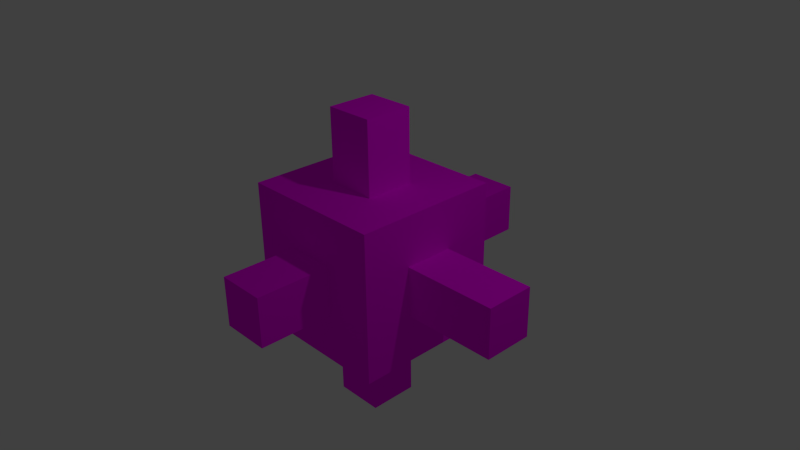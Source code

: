 # Source: spikecube.blend  (saved by Blender 2.74.0; exported with 4.5.12 LTS)
import bpy
from mathutils import Matrix  # noqa: F401  (used for matrix-valued properties, if any)

bpy.ops.wm.read_factory_settings(use_empty=True)
scene = bpy.context.scene
scene.name = 'Scene'

# ---- collections
col_collection_1 = bpy.data.collections.new('Collection 1'); scene.collection.children.link(col_collection_1)

# ---- images (referenced by path relative to the original .blend; pixels are not part of the script)
import os
ASSET_DIR = os.environ.get("B2B_ASSET_DIR", "")  # directory of the original .blend (textures are referenced by path, not embedded)
HERE = os.path.dirname(os.path.abspath(__file__))  # packed textures are extracted next to this script under _unpacked/

def load_image(name, relpath, width, height, colorspace="sRGB"):
    """Load a texture the original file referenced (path relative to the .blend, or extracted next to this script)."""
    p = next((c for c in (os.path.join(HERE, relpath), os.path.join(ASSET_DIR, relpath)) if relpath and os.path.exists(c)), "")
    if p:
        img = bpy.data.images.load(p, check_existing=True)
        img.name = name
    else:  # same state as the original file: an image datablock whose file is absent (Cycles renders it pink)
        img = bpy.data.images.new(name, width, height)
        img.source = "FILE"
        img.filepath = "//" + (relpath or name)
    img.colorspace_settings.name = colorspace
    return img
img_round_mesh_pxr128_tif = load_image('Round_mesh_pxr128.tif', 'Round_mesh_pxr128.tif', 1024, 1024, 'sRGB')

# ---- materials (node trees are filled in below, after node groups)
mat_material = bpy.data.materials.new('Material')
mat_material.alpha_threshold = 0.0
mat_material.roughness = 0.5
mat_material.line_color = (0.0, 0.0, 0.0, 1.0)

# ---- material node trees
mat_material.use_nodes = True; mat_material.node_tree.nodes.clear()
_N = mat_material.node_tree.nodes; _L = mat_material.node_tree.links
n0 = _N.new('ShaderNodeOutputMaterial'); n0.name = 'Material Output'; n0.location = (300, 300)
n1 = _N.new('ShaderNodeBsdfDiffuse'); n1.name = 'Diffuse BSDF'; n1.location = (10, 300)
n2 = _N.new('ShaderNodeTexImage'); n2.name = 'Image Texture'; n2.location = (-180, 300)
n2.width = 140
n2.image = img_round_mesh_pxr128_tif
_L.new(n1.outputs[0], n0.inputs[0])
_L.new(n2.outputs[0], n1.inputs[0])
n0.is_active_output = True

# ---- world
world_world = bpy.data.worlds.new('World'); scene.world = world_world
world_world.color = (0.05088, 0.05088, 0.05088)
world_world.use_sun_shadow = False
world_world.sun_shadow_jitter_overblur = 0.0
world_world.cycles.sampling_method = 'MANUAL'
world_world.cycles.sample_map_resolution = 256

# ---- cameras
cam_camera = bpy.data.cameras.new('Camera')
cam_camera.clip_end = 100.0
cam_camera.lens = 35.0
cam_camera.sensor_width = 32.0
cam_camera.sensor_height = 18.0
cam_camera.ortho_scale = 7.314
cam_camera.dof.focus_distance = 0.0

# ---- lights
light_lamp = bpy.data.lights.new('Lamp', 'POINT')
light_lamp.transmission_factor = 0.0
light_lamp.cutoff_distance = 30.0
light_lamp.energy = 100.0
light_lamp.shadow_buffer_clip_start = 1.001
light_lamp.shadow_soft_size = 0.1
light_lamp.shadow_maximum_resolution = 0.006
light_lamp.use_absolute_resolution = True
light_lamp.cycles.use_multiple_importance_sampling = False

# ---- meshes
me_cube = bpy.data.meshes.new('Cube')
me_cube.from_pydata([(1.0, 1.0, -1.0), (1.0, -1.0, -1.0), (-1.0, -1.0, -1.0), (-1.0, 1.0, -1.0), (1.0, 1.0, 1.0), (1.0, -1.0, 1.0), (-1.0, -1.0, 1.0), (-1.0, 1.0, 1.0), (1.0, 0.3333, -1.0), (1.0, -0.3333, -1.0), (0.3333, 1.0, -1.0), (-0.3333, 1.0, -1.0), (1.0, 1.0, -0.3333), (1.0, 1.0, 0.3333), (0.3333, -1.0, -1.0), (-0.3333, -1.0, -1.0), (1.0, -1.0, -0.3333), (1.0, -1.0, 0.3333), (-1.0, -0.3333, -1.0), (-1.0, 0.3333, -1.0), (-1.0, -1.0, -0.3333), (-1.0, -1.0, 0.3333), (-1.0, 1.0, -0.3333), (-1.0, 1.0, 0.3333), (1.0, 0.3333, 1.0), (1.0, -0.3333, 1.0), (0.3333, 1.0, 1.0), (-0.3333, 1.0, 1.0), (0.3333, -1.0, 1.0), (-0.3333, -1.0, 1.0), (-1.0, -0.3333, 1.0), (-1.0, 0.3333, 1.0), (0.3333, 1.0, 0.3333), (-0.3333, 1.0, 0.3333), (0.3333, 1.0, -0.3333), (-0.3333, 1.0, -0.3333), (-1.0, -0.3333, -0.3333), (-1.0, 0.3333, -0.3333), (-1.0, -0.3333, 0.3333), (-1.0, 0.3333, 0.3333), (0.3333, -1.0, -0.3333), (-0.3333, -1.0, -0.3333), (0.3333, -1.0, 0.3333), (-0.3333, -1.0, 0.3333), (1.0, 0.3333, -0.3333), (1.0, -0.3333, -0.3333), (1.0, 0.3333, 0.3333), (1.0, -0.3333, 0.3333), (0.3333, 0.3333, 1.0), (0.3333, -0.3333, 1.0), (-0.3333, 0.3333, 1.0), (-0.3333, -0.3333, 1.0), (0.3333, 0.3333, -1.0), (-0.3333, 0.3333, -1.0), (0.3333, -0.3333, -1.0), (-0.3333, -0.3333, -1.0), (0.3333, 2.294, 0.3333), (-0.3333, 2.294, 0.3333), (0.3333, 2.294, -0.3333), (-0.3333, 2.294, -0.3333), (2.275, 0.3333, -0.3333), (2.275, -0.3333, -0.3333), (2.275, 0.3333, 0.3333), (2.275, -0.3333, 0.3333), (0.3333, 0.3333, 1.988), (0.3333, -0.3333, 1.988), (-0.3333, 0.3333, 1.988), (-0.3333, -0.3333, 1.988), (-2.018, -0.3333, -0.3333), (-2.018, 0.3333, -0.3333), (-2.018, -0.3333, 0.3333), (-2.018, 0.3333, 0.3333), (0.3333, 0.3333, -2.099), (-0.3333, 0.3333, -2.099), (0.3333, -0.3333, -2.099), (-0.3333, -0.3333, -2.099), (0.3333, -2.011, -0.3333), (-0.3333, -2.011, -0.3333), (0.3333, -2.011, 0.3333), (-0.3333, -2.011, 0.3333)], [], [(55, 15, 2, 18), (51, 30, 6, 29), (47, 25, 5, 17), (43, 29, 6, 21), (39, 31, 7, 23), (35, 11, 3, 22), (27, 33, 23, 7), (33, 35, 22, 23), (4, 13, 32, 26), (26, 32, 33, 27), (13, 12, 34, 32), (35, 33, 57, 59), (12, 0, 10, 34), (34, 10, 11, 35), (19, 37, 22, 3), (37, 39, 23, 22), (2, 20, 36, 18), (18, 36, 37, 19), (20, 21, 38, 36), (39, 37, 69, 71), (21, 6, 30, 38), (38, 30, 31, 39), (15, 41, 20, 2), (41, 43, 21, 20), (1, 16, 40, 14), (14, 40, 41, 15), (16, 17, 42, 40), (43, 41, 77, 79), (17, 5, 28, 42), (42, 28, 29, 43), (9, 45, 16, 1), (45, 47, 17, 16), (0, 12, 44, 8), (8, 44, 45, 9), (12, 13, 46, 44), (47, 45, 61, 63), (13, 4, 24, 46), (46, 24, 25, 47), (25, 49, 28, 5), (49, 51, 29, 28), (4, 26, 48, 24), (24, 48, 49, 25), (26, 27, 50, 48), (51, 49, 65, 67), (27, 7, 31, 50), (50, 31, 30, 51), (11, 53, 19, 3), (53, 55, 18, 19), (0, 8, 52, 10), (10, 52, 53, 11), (8, 9, 54, 52), (55, 53, 73, 75), (9, 1, 14, 54), (54, 14, 15, 55), (56, 58, 59, 57), (32, 34, 58, 56), (34, 35, 59, 58), (33, 32, 56, 57), (60, 62, 63, 61), (44, 46, 62, 60), (46, 47, 63, 62), (45, 44, 60, 61), (64, 66, 67, 65), (48, 50, 66, 64), (50, 51, 67, 66), (49, 48, 64, 65), (68, 70, 71, 69), (36, 38, 70, 68), (38, 39, 71, 70), (37, 36, 68, 69), (72, 74, 75, 73), (52, 54, 74, 72), (54, 55, 75, 74), (53, 52, 72, 73), (76, 78, 79, 77), (40, 42, 78, 76), (42, 43, 79, 78), (41, 40, 76, 77)])
_uv = me_cube.uv_layers.new(name='UVMap')
_uv.uv.foreach_set('vector', [0.3333, 0.3333, 0.3333, 5.96e-08, -5.96e-08, 8.941e-08, 2.98e-08, 0.3333, 0.3333, 0.3333, -1.192e-07, 0.3333, -1.788e-07, 1.788e-07, 0.3333, 2.98e-08, 0.3333, 0.6667, 0.3333, 1.0, -2.98e-07, 1.0, -2.384e-07, 0.6667, 0.3333, 0.6667, 0.3333, 1.0, -1.788e-07, 1.0, -1.192e-07, 0.6667, 0.6667, 0.6667, 0.6667, 1.0, 1.0, 1.0, 1.0, 0.6667, 0.3333, 0.3333, 0.3333, 0.0, 1.788e-07, 0.0, 1.192e-07, 0.3333, 0.3333, 0.0, 0.3333, -0.3333, 5.96e-08, -0.3333, 2.98e-08, 0.0, 0.3333, 0.6667, 0.3333, 0.3333, 1.192e-07, 0.3333, 5.96e-08, 0.6667, 2.384e-07, 0.0, 1.192e-07, -0.3333, -0.3333, -0.3333, -0.3333, 0.0, 0.6667, 0.0, 0.6667, -0.3333, 0.3333, -0.3333, 0.3333, 0.0, 1.192e-07, 0.6667, 0.0, 0.3333, -0.3333, 0.3333, -0.3333, 0.6667, 0.0, 0.3333, 0.0, 0.6667, 0.647, 0.6667, 0.647, 0.3333, 0.0, 0.3333, 0.0, 0.0, -0.3333, 0.0, -0.3333, 0.3333, 0.6667, 0.3333, 0.6667, 0.0, 0.3333, 0.0, 0.3333, 0.3333, 0.6667, 0.0, 0.6667, 0.3333, 1.0, 0.3333, 1.0, 0.0, 0.6667, 0.3333, 0.6667, 0.6667, 1.0, 0.6667, 1.0, 0.3333, 8.941e-08, 0.0, 1.192e-07, 0.3333, 0.3333, 0.3333, 0.3333, 0.0, 0.3333, 0.0, 0.3333, 0.3333, 0.6667, 0.3333, 0.6667, 0.0, 1.192e-07, 0.3333, 1.49e-07, 0.6667, 0.3333, 0.6667, 0.3333, 0.3333, 0.0, 0.6667, 2.98e-08, 0.3333, -0.5088, 0.3333, -0.5088, 0.6667, 1.49e-07, 0.6667, 1.788e-07, 1.0, 0.3333, 1.0, 0.3333, 0.6667, 0.3333, 0.6667, 0.3333, 1.0, 0.6667, 1.0, 0.6667, 0.6667, 0.3333, 0.0, 0.3333, 0.3333, -1.192e-07, 0.3333, -5.96e-08, 0.0, 0.3333, 0.3333, 0.3333, 0.6667, -1.192e-07, 0.6667, -1.192e-07, 0.3333, 0.0, 0.0, -1.192e-07, 0.3333, -0.3333, 0.3333, -0.3333, 0.0, 0.6667, 0.0, 0.6667, 0.3333, 0.3333, 0.3333, 0.3333, 0.0, 1.0, 0.3333, 1.0, 0.6667, 0.6667, 0.6667, 0.6667, 0.3333, 0.0, 0.6667, 2.98e-08, 0.3333, -0.5056, 0.3333, -0.5056, 0.6667, 1.0, 0.6667, 1.0, 1.0, 0.6667, 1.0, 0.6667, 0.6667, 0.6667, 0.6667, 0.6667, 1.0, 0.3333, 1.0, 0.3333, 0.6667, 0.3333, 0.0, 0.3333, 0.3333, -1.192e-07, 0.3333, 0.0, 0.0, 0.3333, 0.3333, 0.3333, 0.6667, -2.384e-07, 0.6667, -1.192e-07, 0.3333, 0.0, 0.0, -1.192e-07, 0.3333, -0.3333, 0.3333, -0.3333, 0.0, 0.6667, 0.0, 0.6667, 0.3333, 0.3333, 0.3333, 0.3333, 0.0, 1.0, 0.3333, 1.0, 0.6667, 0.6667, 0.6667, 0.6667, 0.3333, 1.0, 0.6667, 1.0, 0.3333, 1.637, 0.3333, 1.637, 0.6667, 1.0, 0.6667, 1.0, 1.0, 0.6667, 1.0, 0.6667, 0.6667, 0.6667, 0.6667, 0.6667, 1.0, 0.3333, 1.0, 0.3333, 0.6667, 1.0, 0.3333, 0.6667, 0.3333, 0.6667, -1.192e-07, 1.0, -2.98e-07, 0.6667, 0.3333, 0.3333, 0.3333, 0.3333, 2.98e-08, 0.6667, -1.192e-07, 2.384e-07, 1.0, -0.3333, 1.0, -0.3333, 0.6667, 0.0, 0.6667, 0.0, 0.6667, -0.3333, 0.6667, -0.3333, 0.3333, -1.192e-07, 0.3333, 0.6667, 1.0, 0.3333, 1.0, 0.3333, 0.6667, 0.6667, 0.6667, 0.3333, 0.0, 0.6667, 0.0, 0.6667, 0.4941, 0.3333, 0.4941, 0.3333, 1.0, 2.98e-08, 1.0, -5.96e-08, 0.6667, 0.3333, 0.6667, 0.3333, 0.6667, -5.96e-08, 0.6667, -1.192e-07, 0.3333, 0.3333, 0.3333, 0.3333, 1.192e-07, 0.3333, -0.3333, 1.192e-07, -0.3333, 1.788e-07, 2.384e-07, 0.3333, 0.6667, 0.3333, 0.3333, 2.98e-08, 0.3333, 1.192e-07, 0.6667, 0.0, 0.0, 0.0, -0.3333, -0.3333, -0.3333, -0.3333, 0.0, 0.6667, 0.0, 0.6667, -0.3333, 0.3333, -0.3333, 0.3333, 1.192e-07, 0.0, 0.6667, 0.0, 0.3333, -0.3333, 0.3333, -0.3333, 0.6667, 0.3333, 0.0, 0.6667, 0.0, 0.6667, -0.5496, 0.3333, -0.5496, 0.0, 0.3333, 0.0, 0.0, -0.3333, 2.98e-08, -0.3333, 0.3333, 0.6667, 0.3333, 0.6667, 2.98e-08, 0.3333, 5.96e-08, 0.3333, 0.3333, 0.6667, 0.6667, 0.6667, 0.3333, 0.3333, 0.3333, 0.3333, 0.6667, 1.0, 0.6667, 1.0, 0.3333, 1.647, 0.3333, 1.647, 0.6667, 0.6667, 0.0, 0.3333, 0.0, 0.3333, 0.647, 0.6667, 0.647, 0.3333, 0.0, 0.6667, -1.192e-07, 0.6667, 0.647, 0.3333, 0.647, 0.6667, 0.3333, 0.6667, 0.6667, 0.3333, 0.6667, 0.3333, 0.3333, 0.0, 0.3333, 0.0, 0.6667, 0.6374, 0.6667, 0.6374, 0.3333, 0.0, 0.6667, -1.192e-07, 0.3333, 0.6374, 0.3333, 0.6374, 0.6667, 1.0, 0.3333, 1.0, 0.6667, 1.637, 0.6667, 1.637, 0.3333, 0.6667, 0.6667, 0.3333, 0.6667, 0.3333, 0.3333, 0.6667, 0.3333, 0.6667, 0.0, 0.3333, 0.0, 0.3333, 0.4941, 0.6667, 0.4941, 0.6667, 0.0, 0.3333, 0.0, 0.3333, 0.4941, 0.6667, 0.4941, 0.3333, 0.0, 0.6667, 0.0, 0.6667, 0.4941, 0.3333, 0.4941, 0.3333, 0.3333, 0.3333, 0.6667, 0.6667, 0.6667, 0.6667, 0.3333, 1.0, 0.3333, 1.0, 0.6667, 0.4912, 0.6667, 0.4912, 0.3333, 1.0, 0.3333, 1.0, 0.6667, 0.4912, 0.6667, 0.4912, 0.3333, 2.98e-08, 0.6667, -5.96e-08, 0.3333, -0.5088, 0.3333, -0.5088, 0.6667, 0.6667, 0.6667, 0.6667, 0.3333, 0.3333, 0.3333, 0.3333, 0.6667, 0.6667, 0.0, 0.3333, 0.0, 0.3333, -0.5496, 0.6667, -0.5496, 0.6667, 0.0, 0.3333, 0.0, 0.3333, -0.5496, 0.6667, -0.5496, 0.3333, 0.0, 0.6667, 0.0, 0.6667, -0.5496, 0.3333, -0.5496, 0.6667, 0.3333, 0.6667, 0.6667, 0.3333, 0.6667, 0.3333, 0.3333, 1.0, 0.3333, 1.0, 0.6667, 0.4944, 0.6667, 0.4944, 0.3333, 0.6667, 1.0, 0.3333, 1.0, 0.3333, 0.4944, 0.6667, 0.4944, 0.3333, 2.98e-08, 0.6667, -5.96e-08, 0.6667, -0.5056, 0.3333, -0.5056])
me_cube.materials.append(mat_material)
me_cube.use_remesh_preserve_volume = False
me_cube.use_remesh_preserve_attributes = False
me_cube.use_mirror_vertex_groups = False
me_cube.update()

# ---- objects
ob_cube = bpy.data.objects.new('Cube', me_cube)
ob_lamp = bpy.data.objects.new('Lamp', light_lamp)
ob_camera = bpy.data.objects.new('Camera', cam_camera)

# ---- transforms, parenting, visibility, modifiers, constraints
ob_cube.location = (0.0, 0.0, 0.0)
ob_cube.lock_rotations_4d = False
ob_cube.empty_display_type = 'ARROWS'
ob_cube.lineart.crease_threshold = 0.0
ob_lamp.location = (4.076, 1.005, 5.904)
ob_lamp.rotation_euler = (0.6503, 0.05522, 1.866)
ob_lamp.lock_rotations_4d = False
ob_lamp.empty_display_type = 'ARROWS'
ob_lamp.color = (0.0, 0.0, 0.0, 0.0)
ob_lamp.lineart.crease_threshold = 0.0
ob_camera.location = (7.481, -6.508, 5.344)
ob_camera.rotation_euler = (1.109, 0.01082, 0.8149)
ob_camera.lock_rotations_4d = False
ob_camera.empty_display_type = 'ARROWS'
ob_camera.color = (0.0, 0.0, 0.0, 0.0)
ob_camera.display_type = 'WIRE'
ob_camera.lineart.crease_threshold = 0.0

# ---- collection membership
col_collection_1.objects.link(ob_cube)
col_collection_1.objects.link(ob_lamp)
col_collection_1.objects.link(ob_camera)

# ---- scene / render settings (as saved in the file)
scene.camera = ob_camera
scene.frame_start = 1; scene.frame_end = 250; scene.frame_set(1)
scene.render.engine = 'CYCLES'
scene.render.resolution_percentage = 50
scene.render.dither_intensity = 0.0
scene.cycles.use_denoising = False
scene.cycles.samples = 10
scene.cycles.sampling_pattern = 'TABULATED_SOBOL'
scene.cycles.light_sampling_threshold = 0.0
scene.cycles.use_adaptive_sampling = False
scene.cycles.use_light_tree = False
scene.cycles.blur_glossy = 0.0
scene.cycles.pixel_filter_type = 'GAUSSIAN'
scene.cycles.sample_clamp_indirect = 0.0
scene.view_settings.view_transform = 'Standard'
bpy.context.view_layer.update()
